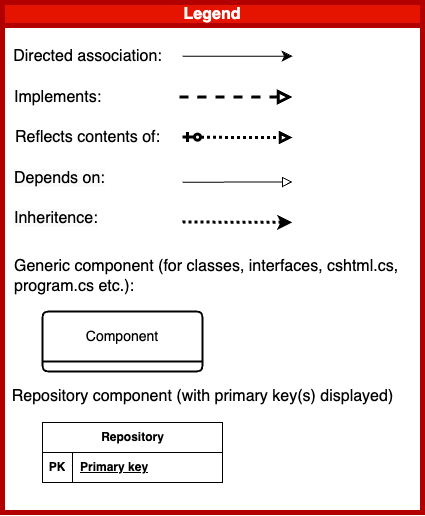

The diagram above was exported from draw.io. Its source (the exported page's mxGraphModel, read from the mxfile embedded in the PNG):
<mxGraphModel dx="1590" dy="2179" grid="1" gridSize="10" guides="1" tooltips="1" connect="1" arrows="1" fold="1" page="1" pageScale="1" pageWidth="827" pageHeight="1169" math="0" shadow="0">
  <root>
    <mxCell id="0" />
    <mxCell id="1" parent="0" />
    <mxCell id="Dl8raxD3xvpekJjOUnUM-1" value="Legend" style="swimlane;whiteSpace=wrap;html=1;fontSize=16;strokeWidth=5;fillColor=#e51400;fontColor=#ffffff;strokeColor=#B20000;" parent="1" vertex="1">
      <mxGeometry x="180" y="-920" width="420" height="510" as="geometry" />
    </mxCell>
    <mxCell id="Dl8raxD3xvpekJjOUnUM-2" value="Directed association:" style="text;html=1;align=center;verticalAlign=middle;resizable=0;points=[];autosize=1;strokeColor=none;fillColor=none;fontSize=16;" parent="Dl8raxD3xvpekJjOUnUM-1" vertex="1">
      <mxGeometry y="39" width="170" height="30" as="geometry" />
    </mxCell>
    <mxCell id="Dl8raxD3xvpekJjOUnUM-3" value="Implements:" style="text;html=1;align=center;verticalAlign=middle;resizable=0;points=[];autosize=1;strokeColor=none;fillColor=none;fontSize=16;" parent="Dl8raxD3xvpekJjOUnUM-1" vertex="1">
      <mxGeometry y="80" width="110" height="30" as="geometry" />
    </mxCell>
    <mxCell id="Dl8raxD3xvpekJjOUnUM-4" value="Reflects contents of:" style="text;html=1;align=center;verticalAlign=middle;resizable=0;points=[];autosize=1;strokeColor=none;fillColor=none;fontSize=16;" parent="Dl8raxD3xvpekJjOUnUM-1" vertex="1">
      <mxGeometry y="120" width="170" height="30" as="geometry" />
    </mxCell>
    <mxCell id="Dl8raxD3xvpekJjOUnUM-5" value="&lt;span style=&quot;color: rgb(0, 0, 0); font-family: Helvetica; font-size: 16px; font-style: normal; font-variant-ligatures: normal; font-variant-caps: normal; font-weight: 400; letter-spacing: normal; orphans: 2; text-align: left; text-indent: 0px; text-transform: none; widows: 2; word-spacing: 0px; -webkit-text-stroke-width: 0px; background-color: rgb(251, 251, 251); text-decoration-thickness: initial; text-decoration-style: initial; text-decoration-color: initial; float: none; display: inline !important;&quot;&gt;Depends on:&lt;/span&gt;" style="text;whiteSpace=wrap;html=1;fontSize=16;" parent="Dl8raxD3xvpekJjOUnUM-1" vertex="1">
      <mxGeometry x="10" y="160" width="120" height="40" as="geometry" />
    </mxCell>
    <mxCell id="Dl8raxD3xvpekJjOUnUM-6" value="Generic component (for classes, interfaces, cshtml.cs,&lt;br style=&quot;border-color: var(--border-color);&quot;&gt;&lt;span style=&quot;&quot;&gt;program.cs&amp;nbsp;etc.):&lt;/span&gt;" style="text;html=1;align=left;verticalAlign=middle;resizable=0;points=[];autosize=1;strokeColor=none;fillColor=none;fontSize=16;" parent="Dl8raxD3xvpekJjOUnUM-1" vertex="1">
      <mxGeometry x="10" y="249" width="410" height="50" as="geometry" />
    </mxCell>
    <mxCell id="Dl8raxD3xvpekJjOUnUM-7" value="Repository component (with primary key(s) displayed)" style="text;html=1;align=center;verticalAlign=middle;resizable=0;points=[];autosize=1;strokeColor=none;fillColor=none;fontSize=16;" parent="Dl8raxD3xvpekJjOUnUM-1" vertex="1">
      <mxGeometry y="379" width="400" height="30" as="geometry" />
    </mxCell>
    <mxCell id="Dl8raxD3xvpekJjOUnUM-8" value="Component" style="swimlane;childLayout=stackLayout;horizontal=1;startSize=50;horizontalStack=0;rounded=1;fontSize=14;fontStyle=0;strokeWidth=2;resizeParent=0;resizeLast=1;shadow=0;dashed=0;align=center;arcSize=4;whiteSpace=wrap;html=1;" parent="Dl8raxD3xvpekJjOUnUM-1" vertex="1">
      <mxGeometry x="40" y="309" width="160" height="60" as="geometry" />
    </mxCell>
    <mxCell id="Dl8raxD3xvpekJjOUnUM-9" value="Repository" style="shape=table;startSize=30;container=1;collapsible=1;childLayout=tableLayout;fixedRows=1;rowLines=0;fontStyle=1;align=center;resizeLast=1;html=1;" parent="Dl8raxD3xvpekJjOUnUM-1" vertex="1">
      <mxGeometry x="40" y="420" width="180" height="60" as="geometry" />
    </mxCell>
    <mxCell id="Dl8raxD3xvpekJjOUnUM-10" value="" style="shape=tableRow;horizontal=0;startSize=0;swimlaneHead=0;swimlaneBody=0;fillColor=none;collapsible=0;dropTarget=0;points=[[0,0.5],[1,0.5]];portConstraint=eastwest;top=0;left=0;right=0;bottom=1;" parent="Dl8raxD3xvpekJjOUnUM-9" vertex="1">
      <mxGeometry y="30" width="180" height="30" as="geometry" />
    </mxCell>
    <mxCell id="Dl8raxD3xvpekJjOUnUM-11" value="PK" style="shape=partialRectangle;connectable=0;fillColor=none;top=0;left=0;bottom=0;right=0;fontStyle=1;overflow=hidden;whiteSpace=wrap;html=1;" parent="Dl8raxD3xvpekJjOUnUM-10" vertex="1">
      <mxGeometry width="30" height="30" as="geometry">
        <mxRectangle width="30" height="30" as="alternateBounds" />
      </mxGeometry>
    </mxCell>
    <mxCell id="Dl8raxD3xvpekJjOUnUM-12" value="Primary key" style="shape=partialRectangle;connectable=0;fillColor=none;top=0;left=0;bottom=0;right=0;align=left;spacingLeft=6;fontStyle=5;overflow=hidden;whiteSpace=wrap;html=1;" parent="Dl8raxD3xvpekJjOUnUM-10" vertex="1">
      <mxGeometry x="30" width="150" height="30" as="geometry">
        <mxRectangle width="150" height="30" as="alternateBounds" />
      </mxGeometry>
    </mxCell>
    <mxCell id="Dl8raxD3xvpekJjOUnUM-13" style="edgeStyle=orthogonalEdgeStyle;rounded=0;orthogonalLoop=1;jettySize=auto;html=1;endArrow=block;endFill=0;strokeWidth=3;dashed=1;dashPattern=1 1;startArrow=ERzeroToOne;startFill=0;" parent="Dl8raxD3xvpekJjOUnUM-1" edge="1">
      <mxGeometry relative="1" as="geometry">
        <mxPoint x="180" y="134.49" as="sourcePoint" />
        <mxPoint x="290" y="134.96" as="targetPoint" />
      </mxGeometry>
    </mxCell>
    <mxCell id="Dl8raxD3xvpekJjOUnUM-14" style="edgeStyle=orthogonalEdgeStyle;rounded=0;orthogonalLoop=1;jettySize=auto;html=1;fontSize=12;startSize=8;endSize=8;startArrow=classic;startFill=1;endArrow=none;endFill=0;" parent="Dl8raxD3xvpekJjOUnUM-1" edge="1">
      <mxGeometry relative="1" as="geometry">
        <mxPoint x="290" y="53.660000000000004" as="sourcePoint" />
        <mxPoint x="180" y="53.660000000000004" as="targetPoint" />
        <Array as="points">
          <mxPoint x="180" y="53.660000000000004" />
        </Array>
      </mxGeometry>
    </mxCell>
    <mxCell id="Dl8raxD3xvpekJjOUnUM-15" style="edgeStyle=none;curved=1;rounded=0;orthogonalLoop=1;jettySize=auto;html=1;fontSize=12;startSize=8;endSize=8;strokeWidth=3;dashed=1;endArrow=none;endFill=0;startArrow=block;startFill=0;" parent="Dl8raxD3xvpekJjOUnUM-1" edge="1">
      <mxGeometry relative="1" as="geometry">
        <mxPoint x="170" y="94.55000000000003" as="targetPoint" />
        <mxPoint x="290" y="94.55000000000003" as="sourcePoint" />
      </mxGeometry>
    </mxCell>
    <mxCell id="Dl8raxD3xvpekJjOUnUM-16" style="edgeStyle=orthogonalEdgeStyle;rounded=0;orthogonalLoop=1;jettySize=auto;html=1;fontSize=12;startSize=8;endSize=8;startArrow=block;startFill=0;endArrow=none;endFill=0;" parent="Dl8raxD3xvpekJjOUnUM-1" edge="1">
      <mxGeometry relative="1" as="geometry">
        <mxPoint x="290" y="179.54999999999995" as="sourcePoint" />
        <mxPoint x="180" y="179.54999999999995" as="targetPoint" />
        <Array as="points">
          <mxPoint x="180" y="179.54999999999995" />
        </Array>
      </mxGeometry>
    </mxCell>
    <mxCell id="Dl8raxD3xvpekJjOUnUM-17" value="&lt;span style=&quot;color: rgb(0, 0, 0); font-family: Helvetica; font-size: 16px; font-style: normal; font-variant-ligatures: normal; font-variant-caps: normal; font-weight: 400; letter-spacing: normal; orphans: 2; text-align: left; text-indent: 0px; text-transform: none; widows: 2; word-spacing: 0px; -webkit-text-stroke-width: 0px; background-color: rgb(251, 251, 251); text-decoration-thickness: initial; text-decoration-style: initial; text-decoration-color: initial; float: none; display: inline !important;&quot;&gt;Inheritence:&lt;/span&gt;" style="text;whiteSpace=wrap;html=1;fontSize=16;" parent="Dl8raxD3xvpekJjOUnUM-1" vertex="1">
      <mxGeometry x="10" y="200" width="120" height="40" as="geometry" />
    </mxCell>
    <mxCell id="Dl8raxD3xvpekJjOUnUM-18" style="edgeStyle=orthogonalEdgeStyle;rounded=0;orthogonalLoop=1;jettySize=auto;html=1;endArrow=classic;endFill=1;strokeWidth=3;dashed=1;dashPattern=1 1;startArrow=none;startFill=0;" parent="Dl8raxD3xvpekJjOUnUM-1" edge="1">
      <mxGeometry relative="1" as="geometry">
        <mxPoint x="180" y="219.37" as="sourcePoint" />
        <mxPoint x="290" y="219.84000000000003" as="targetPoint" />
      </mxGeometry>
    </mxCell>
  </root>
</mxGraphModel>